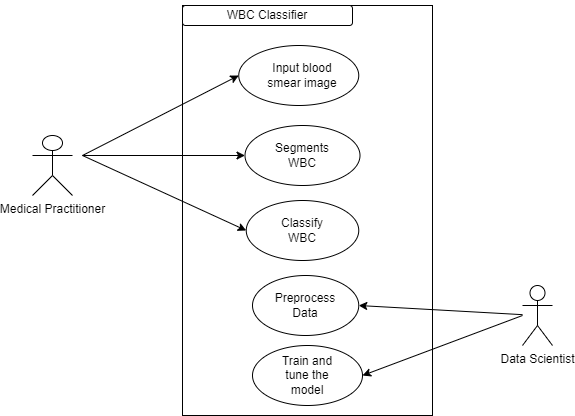

The diagram above was exported from draw.io. Its source (the exported page's mxGraphModel, read from the mxfile embedded in the PNG):
<mxGraphModel dx="786" dy="467" grid="1" gridSize="10" guides="1" tooltips="1" connect="1" arrows="1" fold="1" page="1" pageScale="1" pageWidth="850" pageHeight="1100" math="0" shadow="0">
  <root>
    <mxCell id="0" />
    <mxCell id="1" parent="0" />
    <mxCell id="SrnCWN21SlBNQLOlY4LD-1" value="" style="rounded=0;whiteSpace=wrap;html=1;" vertex="1" parent="1">
      <mxGeometry x="320" y="120" width="250" height="410" as="geometry" />
    </mxCell>
    <mxCell id="3emSYtXwkYBNC2tBYlX_-2" value="Medical Practitioner" style="shape=umlActor;verticalLabelPosition=bottom;verticalAlign=top;html=1;outlineConnect=0;" parent="1" vertex="1">
      <mxGeometry x="170" y="250" width="40" height="60" as="geometry" />
    </mxCell>
    <mxCell id="3emSYtXwkYBNC2tBYlX_-3" value="" style="ellipse;whiteSpace=wrap;html=1;" parent="1" vertex="1">
      <mxGeometry x="376.25" y="160" width="120" height="60" as="geometry" />
    </mxCell>
    <mxCell id="3emSYtXwkYBNC2tBYlX_-4" value="Input blood smear image" style="text;html=1;strokeColor=none;fillColor=none;align=center;verticalAlign=middle;whiteSpace=wrap;rounded=0;" parent="1" vertex="1">
      <mxGeometry x="400" y="175" width="80" height="30" as="geometry" />
    </mxCell>
    <mxCell id="3emSYtXwkYBNC2tBYlX_-5" value="" style="ellipse;whiteSpace=wrap;html=1;" parent="1" vertex="1">
      <mxGeometry x="382.5" y="240" width="115" height="60" as="geometry" />
    </mxCell>
    <mxCell id="3emSYtXwkYBNC2tBYlX_-6" value="Segments WBC" style="text;html=1;strokeColor=none;fillColor=none;align=center;verticalAlign=middle;whiteSpace=wrap;rounded=0;" parent="1" vertex="1">
      <mxGeometry x="410" y="255" width="60" height="30" as="geometry" />
    </mxCell>
    <mxCell id="3emSYtXwkYBNC2tBYlX_-7" value="" style="rounded=1;whiteSpace=wrap;html=1;" parent="1" vertex="1">
      <mxGeometry x="320" y="120" width="170" height="20" as="geometry" />
    </mxCell>
    <mxCell id="3emSYtXwkYBNC2tBYlX_-9" value="Text" style="text;html=1;strokeColor=none;fillColor=none;align=center;verticalAlign=middle;whiteSpace=wrap;rounded=0;" parent="1" vertex="1">
      <mxGeometry x="410" y="330" width="60" height="30" as="geometry" />
    </mxCell>
    <mxCell id="3emSYtXwkYBNC2tBYlX_-10" value="WBC Classifier" style="text;html=1;strokeColor=none;fillColor=none;align=center;verticalAlign=middle;whiteSpace=wrap;rounded=0;" parent="1" vertex="1">
      <mxGeometry x="320" y="115" width="170" height="30" as="geometry" />
    </mxCell>
    <mxCell id="3emSYtXwkYBNC2tBYlX_-12" value="" style="ellipse;whiteSpace=wrap;html=1;" parent="1" vertex="1">
      <mxGeometry x="383.75" y="315" width="112.5" height="60" as="geometry" />
    </mxCell>
    <mxCell id="3emSYtXwkYBNC2tBYlX_-13" value="Classify WBC" style="text;html=1;strokeColor=none;fillColor=none;align=center;verticalAlign=middle;whiteSpace=wrap;rounded=0;" parent="1" vertex="1">
      <mxGeometry x="410" y="330" width="60" height="30" as="geometry" />
    </mxCell>
    <mxCell id="3emSYtXwkYBNC2tBYlX_-17" value="" style="endArrow=classic;html=1;rounded=0;entryX=0;entryY=0.5;entryDx=0;entryDy=0;" parent="1" target="3emSYtXwkYBNC2tBYlX_-3" edge="1">
      <mxGeometry width="50" height="50" relative="1" as="geometry">
        <mxPoint x="220" y="270" as="sourcePoint" />
        <mxPoint x="270" y="190" as="targetPoint" />
      </mxGeometry>
    </mxCell>
    <mxCell id="3emSYtXwkYBNC2tBYlX_-18" value="" style="endArrow=classic;html=1;rounded=0;entryX=0;entryY=0.5;entryDx=0;entryDy=0;" parent="1" target="3emSYtXwkYBNC2tBYlX_-5" edge="1">
      <mxGeometry width="50" height="50" relative="1" as="geometry">
        <mxPoint x="220" y="270" as="sourcePoint" />
        <mxPoint x="430" y="220" as="targetPoint" />
      </mxGeometry>
    </mxCell>
    <mxCell id="3emSYtXwkYBNC2tBYlX_-19" value="" style="endArrow=classic;html=1;rounded=0;entryX=0;entryY=0.5;entryDx=0;entryDy=0;" parent="1" target="3emSYtXwkYBNC2tBYlX_-12" edge="1">
      <mxGeometry width="50" height="50" relative="1" as="geometry">
        <mxPoint x="220" y="270" as="sourcePoint" />
        <mxPoint x="430" y="220" as="targetPoint" />
      </mxGeometry>
    </mxCell>
    <mxCell id="SrnCWN21SlBNQLOlY4LD-2" value="" style="ellipse;whiteSpace=wrap;html=1;" vertex="1" parent="1">
      <mxGeometry x="390" y="390" width="106.25" height="60" as="geometry" />
    </mxCell>
    <mxCell id="SrnCWN21SlBNQLOlY4LD-3" value="Preprocess Data" style="text;html=1;strokeColor=none;fillColor=none;align=center;verticalAlign=middle;whiteSpace=wrap;rounded=0;" vertex="1" parent="1">
      <mxGeometry x="413.13" y="405" width="60" height="30" as="geometry" />
    </mxCell>
    <mxCell id="SrnCWN21SlBNQLOlY4LD-4" value="" style="ellipse;whiteSpace=wrap;html=1;" vertex="1" parent="1">
      <mxGeometry x="390" y="460" width="110" height="60" as="geometry" />
    </mxCell>
    <mxCell id="SrnCWN21SlBNQLOlY4LD-5" value="Train and tune the model" style="text;html=1;strokeColor=none;fillColor=none;align=center;verticalAlign=middle;whiteSpace=wrap;rounded=0;" vertex="1" parent="1">
      <mxGeometry x="415" y="475" width="60" height="30" as="geometry" />
    </mxCell>
    <mxCell id="SrnCWN21SlBNQLOlY4LD-6" value="Data Scientist" style="shape=umlActor;verticalLabelPosition=bottom;verticalAlign=top;html=1;outlineConnect=0;" vertex="1" parent="1">
      <mxGeometry x="660" y="400" width="30" height="60" as="geometry" />
    </mxCell>
    <mxCell id="SrnCWN21SlBNQLOlY4LD-7" value="" style="endArrow=classic;html=1;rounded=0;entryX=1;entryY=0.5;entryDx=0;entryDy=0;" edge="1" parent="1" source="SrnCWN21SlBNQLOlY4LD-6" target="SrnCWN21SlBNQLOlY4LD-2">
      <mxGeometry width="50" height="50" relative="1" as="geometry">
        <mxPoint x="380" y="430" as="sourcePoint" />
        <mxPoint x="430" y="380" as="targetPoint" />
      </mxGeometry>
    </mxCell>
    <mxCell id="SrnCWN21SlBNQLOlY4LD-8" value="" style="endArrow=classic;html=1;rounded=0;entryX=1;entryY=0.5;entryDx=0;entryDy=0;" edge="1" parent="1" target="SrnCWN21SlBNQLOlY4LD-4">
      <mxGeometry width="50" height="50" relative="1" as="geometry">
        <mxPoint x="660" y="430" as="sourcePoint" />
        <mxPoint x="430" y="380" as="targetPoint" />
      </mxGeometry>
    </mxCell>
  </root>
</mxGraphModel>